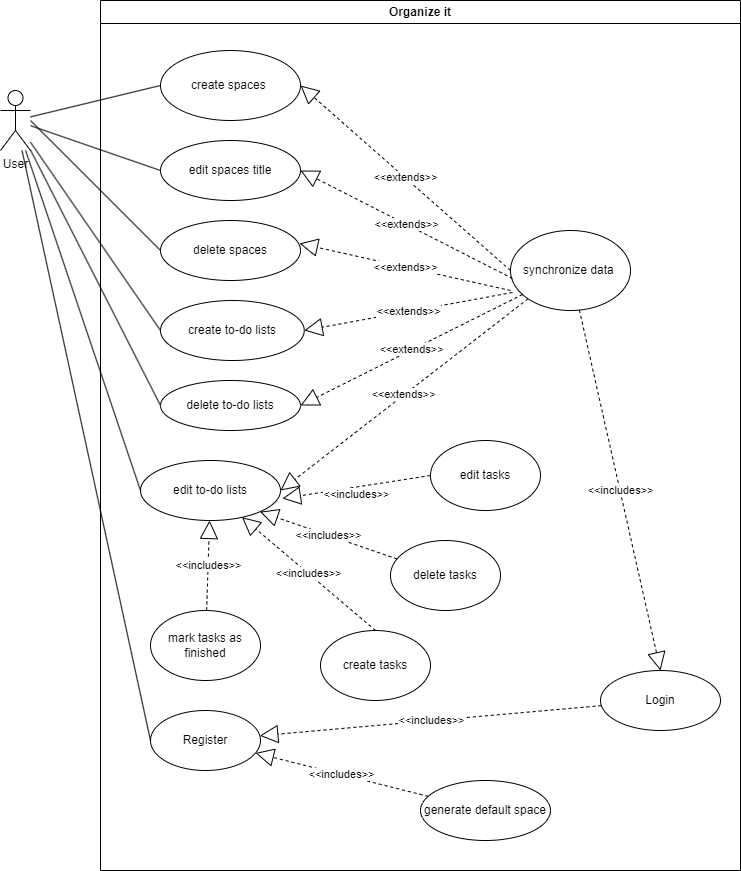

The diagram above was exported from draw.io. Its source (the exported page's mxGraphModel, read from the mxfile embedded in the PNG):
<mxGraphModel dx="1434" dy="782" grid="1" gridSize="10" guides="1" tooltips="1" connect="1" arrows="1" fold="1" page="1" pageScale="1" pageWidth="827" pageHeight="1169" math="0" shadow="0">
  <root>
    <mxCell id="0" />
    <mxCell id="1" parent="0" />
    <mxCell id="Gugo6-4JM8FkaVpSKcyz-1" value="User" style="shape=umlActor;verticalLabelPosition=bottom;verticalAlign=top;html=1;outlineConnect=0;" parent="1" vertex="1">
      <mxGeometry x="70" y="220" width="30" height="60" as="geometry" />
    </mxCell>
    <mxCell id="Gugo6-4JM8FkaVpSKcyz-7" value="Organize it" style="swimlane;whiteSpace=wrap;html=1;" parent="1" vertex="1">
      <mxGeometry x="170" y="130" width="640" height="870" as="geometry" />
    </mxCell>
    <mxCell id="Gugo6-4JM8FkaVpSKcyz-8" value="create spaces&amp;nbsp;" style="ellipse;whiteSpace=wrap;html=1;" parent="Gugo6-4JM8FkaVpSKcyz-7" vertex="1">
      <mxGeometry x="60" y="50" width="140" height="70" as="geometry" />
    </mxCell>
    <mxCell id="Gugo6-4JM8FkaVpSKcyz-9" value="create to-do lists" style="ellipse;whiteSpace=wrap;html=1;" parent="Gugo6-4JM8FkaVpSKcyz-7" vertex="1">
      <mxGeometry x="60" y="300" width="143.75" height="60" as="geometry" />
    </mxCell>
    <mxCell id="Gugo6-4JM8FkaVpSKcyz-11" value="delete to-do lists" style="ellipse;whiteSpace=wrap;html=1;" parent="Gugo6-4JM8FkaVpSKcyz-7" vertex="1">
      <mxGeometry x="60" y="380" width="140" height="50" as="geometry" />
    </mxCell>
    <mxCell id="Gugo6-4JM8FkaVpSKcyz-10" value="edit to-do lists" style="ellipse;whiteSpace=wrap;html=1;" parent="Gugo6-4JM8FkaVpSKcyz-7" vertex="1">
      <mxGeometry x="40" y="460" width="140" height="60" as="geometry" />
    </mxCell>
    <mxCell id="Gugo6-4JM8FkaVpSKcyz-15" value="delete spaces" style="ellipse;whiteSpace=wrap;html=1;" parent="Gugo6-4JM8FkaVpSKcyz-7" vertex="1">
      <mxGeometry x="60" y="220" width="140" height="60" as="geometry" />
    </mxCell>
    <mxCell id="Gugo6-4JM8FkaVpSKcyz-14" value="edit spaces title" style="ellipse;whiteSpace=wrap;html=1;" parent="Gugo6-4JM8FkaVpSKcyz-7" vertex="1">
      <mxGeometry x="60" y="140" width="140" height="60" as="geometry" />
    </mxCell>
    <mxCell id="Gugo6-4JM8FkaVpSKcyz-16" value="synchronize data&amp;nbsp;" style="ellipse;whiteSpace=wrap;html=1;" parent="Gugo6-4JM8FkaVpSKcyz-7" vertex="1">
      <mxGeometry x="410" y="230" width="120" height="80" as="geometry" />
    </mxCell>
    <mxCell id="Gugo6-4JM8FkaVpSKcyz-18" value="&amp;lt;&amp;lt;extends&amp;gt;&amp;gt;" style="endArrow=block;endSize=16;endFill=0;html=1;rounded=0;entryX=1;entryY=0.5;entryDx=0;entryDy=0;exitX=0;exitY=0.5;exitDx=0;exitDy=0;dashed=1;" parent="Gugo6-4JM8FkaVpSKcyz-7" source="Gugo6-4JM8FkaVpSKcyz-16" target="Gugo6-4JM8FkaVpSKcyz-8" edge="1">
      <mxGeometry width="160" relative="1" as="geometry">
        <mxPoint x="270" y="310" as="sourcePoint" />
        <mxPoint x="430" y="310" as="targetPoint" />
      </mxGeometry>
    </mxCell>
    <mxCell id="Gugo6-4JM8FkaVpSKcyz-28" value="&amp;lt;&amp;lt;extends&amp;gt;&amp;gt;" style="endArrow=block;endSize=16;endFill=0;html=1;rounded=0;entryX=1;entryY=0.5;entryDx=0;entryDy=0;dashed=1;" parent="Gugo6-4JM8FkaVpSKcyz-7" source="Gugo6-4JM8FkaVpSKcyz-16" target="Gugo6-4JM8FkaVpSKcyz-11" edge="1">
      <mxGeometry width="160" relative="1" as="geometry">
        <mxPoint x="360" y="190" as="sourcePoint" />
        <mxPoint x="220" y="105" as="targetPoint" />
      </mxGeometry>
    </mxCell>
    <mxCell id="Gugo6-4JM8FkaVpSKcyz-29" value="&amp;lt;&amp;lt;extends&amp;gt;&amp;gt;" style="endArrow=block;endSize=16;endFill=0;html=1;rounded=0;entryX=1;entryY=0.5;entryDx=0;entryDy=0;exitX=0.017;exitY=0.6;exitDx=0;exitDy=0;exitPerimeter=0;dashed=1;" parent="Gugo6-4JM8FkaVpSKcyz-7" source="Gugo6-4JM8FkaVpSKcyz-16" target="Gugo6-4JM8FkaVpSKcyz-14" edge="1">
      <mxGeometry width="160" relative="1" as="geometry">
        <mxPoint x="370" y="200" as="sourcePoint" />
        <mxPoint x="230" y="115" as="targetPoint" />
      </mxGeometry>
    </mxCell>
    <mxCell id="Gugo6-4JM8FkaVpSKcyz-30" value="&amp;lt;&amp;lt;extends&amp;gt;&amp;gt;" style="endArrow=block;endSize=16;endFill=0;html=1;rounded=0;entryX=1;entryY=0.5;entryDx=0;entryDy=0;exitX=0;exitY=1;exitDx=0;exitDy=0;dashed=1;" parent="Gugo6-4JM8FkaVpSKcyz-7" source="Gugo6-4JM8FkaVpSKcyz-16" target="Gugo6-4JM8FkaVpSKcyz-10" edge="1">
      <mxGeometry width="160" relative="1" as="geometry">
        <mxPoint x="380" y="210" as="sourcePoint" />
        <mxPoint x="240" y="125" as="targetPoint" />
      </mxGeometry>
    </mxCell>
    <mxCell id="Gugo6-4JM8FkaVpSKcyz-31" value="&amp;lt;&amp;lt;extends&amp;gt;&amp;gt;" style="endArrow=block;endSize=16;endFill=0;html=1;rounded=0;entryX=0.993;entryY=0.383;entryDx=0;entryDy=0;exitX=0;exitY=0.75;exitDx=0;exitDy=0;entryPerimeter=0;exitPerimeter=0;dashed=1;" parent="Gugo6-4JM8FkaVpSKcyz-7" source="Gugo6-4JM8FkaVpSKcyz-16" target="Gugo6-4JM8FkaVpSKcyz-15" edge="1">
      <mxGeometry width="160" relative="1" as="geometry">
        <mxPoint x="390" y="220" as="sourcePoint" />
        <mxPoint x="250" y="135" as="targetPoint" />
      </mxGeometry>
    </mxCell>
    <mxCell id="Gugo6-4JM8FkaVpSKcyz-32" value="&amp;lt;&amp;lt;extends&amp;gt;&amp;gt;" style="endArrow=block;endSize=16;endFill=0;html=1;rounded=0;entryX=1;entryY=0.5;entryDx=0;entryDy=0;exitX=0.017;exitY=0.775;exitDx=0;exitDy=0;exitPerimeter=0;dashed=1;" parent="Gugo6-4JM8FkaVpSKcyz-7" source="Gugo6-4JM8FkaVpSKcyz-16" target="Gugo6-4JM8FkaVpSKcyz-9" edge="1">
      <mxGeometry width="160" relative="1" as="geometry">
        <mxPoint x="400" y="230" as="sourcePoint" />
        <mxPoint x="260" y="145" as="targetPoint" />
      </mxGeometry>
    </mxCell>
    <mxCell id="Gugo6-4JM8FkaVpSKcyz-33" value="Login" style="ellipse;whiteSpace=wrap;html=1;" parent="Gugo6-4JM8FkaVpSKcyz-7" vertex="1">
      <mxGeometry x="500" y="670" width="120" height="60" as="geometry" />
    </mxCell>
    <mxCell id="Gugo6-4JM8FkaVpSKcyz-34" value="&amp;lt;&amp;lt;includes&amp;gt;&amp;gt;" style="endArrow=block;endSize=16;endFill=0;html=1;rounded=0;entryX=0.5;entryY=0;entryDx=0;entryDy=0;dashed=1;" parent="Gugo6-4JM8FkaVpSKcyz-7" source="Gugo6-4JM8FkaVpSKcyz-16" target="Gugo6-4JM8FkaVpSKcyz-33" edge="1">
      <mxGeometry width="160" relative="1" as="geometry">
        <mxPoint x="300" y="520" as="sourcePoint" />
        <mxPoint x="280" y="350" as="targetPoint" />
      </mxGeometry>
    </mxCell>
    <mxCell id="cWog2kpPpijYiBxzp7Ig-1" value="Register" style="ellipse;whiteSpace=wrap;html=1;" vertex="1" parent="Gugo6-4JM8FkaVpSKcyz-7">
      <mxGeometry x="49.99999999999999" y="710" width="110" height="60" as="geometry" />
    </mxCell>
    <mxCell id="cWog2kpPpijYiBxzp7Ig-2" value="&amp;lt;&amp;lt;includes&amp;gt;&amp;gt;" style="endArrow=block;endSize=16;endFill=0;html=1;rounded=0;dashed=1;" edge="1" parent="Gugo6-4JM8FkaVpSKcyz-7" source="Gugo6-4JM8FkaVpSKcyz-33" target="cWog2kpPpijYiBxzp7Ig-1">
      <mxGeometry width="160" relative="1" as="geometry">
        <mxPoint x="462" y="318" as="sourcePoint" />
        <mxPoint x="390" y="475" as="targetPoint" />
      </mxGeometry>
    </mxCell>
    <mxCell id="cWog2kpPpijYiBxzp7Ig-3" value="generate default space" style="ellipse;whiteSpace=wrap;html=1;" vertex="1" parent="Gugo6-4JM8FkaVpSKcyz-7">
      <mxGeometry x="320" y="780" width="130" height="60" as="geometry" />
    </mxCell>
    <mxCell id="cWog2kpPpijYiBxzp7Ig-8" value="create tasks" style="ellipse;whiteSpace=wrap;html=1;" vertex="1" parent="Gugo6-4JM8FkaVpSKcyz-7">
      <mxGeometry x="220" y="630" width="110" height="70" as="geometry" />
    </mxCell>
    <mxCell id="cWog2kpPpijYiBxzp7Ig-10" value="delete tasks" style="ellipse;whiteSpace=wrap;html=1;" vertex="1" parent="Gugo6-4JM8FkaVpSKcyz-7">
      <mxGeometry x="290" y="540" width="110" height="70" as="geometry" />
    </mxCell>
    <mxCell id="cWog2kpPpijYiBxzp7Ig-9" value="edit tasks" style="ellipse;whiteSpace=wrap;html=1;" vertex="1" parent="Gugo6-4JM8FkaVpSKcyz-7">
      <mxGeometry x="330" y="440" width="110" height="70" as="geometry" />
    </mxCell>
    <mxCell id="cWog2kpPpijYiBxzp7Ig-11" value="mark tasks as finished" style="ellipse;whiteSpace=wrap;html=1;" vertex="1" parent="Gugo6-4JM8FkaVpSKcyz-7">
      <mxGeometry x="50" y="610" width="110" height="70" as="geometry" />
    </mxCell>
    <mxCell id="cWog2kpPpijYiBxzp7Ig-12" value="&amp;lt;&amp;lt;includes&amp;gt;&amp;gt;" style="endArrow=block;endSize=16;endFill=0;html=1;rounded=0;dashed=1;exitX=0.5;exitY=0;exitDx=0;exitDy=0;" edge="1" parent="Gugo6-4JM8FkaVpSKcyz-7" source="cWog2kpPpijYiBxzp7Ig-8" target="Gugo6-4JM8FkaVpSKcyz-10">
      <mxGeometry width="160" relative="1" as="geometry">
        <mxPoint x="449.49" y="640" as="sourcePoint" />
        <mxPoint x="440.00205443174127" y="730.0763996947935" as="targetPoint" />
      </mxGeometry>
    </mxCell>
    <mxCell id="cWog2kpPpijYiBxzp7Ig-13" value="&amp;lt;&amp;lt;includes&amp;gt;&amp;gt;" style="endArrow=block;endSize=16;endFill=0;html=1;rounded=0;dashed=1;" edge="1" parent="Gugo6-4JM8FkaVpSKcyz-7" source="cWog2kpPpijYiBxzp7Ig-11" target="Gugo6-4JM8FkaVpSKcyz-10">
      <mxGeometry width="160" relative="1" as="geometry">
        <mxPoint x="210" y="660" as="sourcePoint" />
        <mxPoint x="232" y="670" as="targetPoint" />
      </mxGeometry>
    </mxCell>
    <mxCell id="cWog2kpPpijYiBxzp7Ig-14" value="&amp;lt;&amp;lt;includes&amp;gt;&amp;gt;" style="endArrow=block;endSize=16;endFill=0;html=1;rounded=0;entryX=1;entryY=1;entryDx=0;entryDy=0;dashed=1;" edge="1" parent="Gugo6-4JM8FkaVpSKcyz-7" source="cWog2kpPpijYiBxzp7Ig-10" target="Gugo6-4JM8FkaVpSKcyz-10">
      <mxGeometry width="160" relative="1" as="geometry">
        <mxPoint x="329.9974746830583" y="630.0032034355963" as="sourcePoint" />
        <mxPoint x="460.5" y="693.79" as="targetPoint" />
      </mxGeometry>
    </mxCell>
    <mxCell id="cWog2kpPpijYiBxzp7Ig-15" value="&amp;lt;&amp;lt;includes&amp;gt;&amp;gt;" style="endArrow=block;endSize=16;endFill=0;html=1;rounded=0;entryX=1.014;entryY=0.633;entryDx=0;entryDy=0;dashed=1;exitX=0;exitY=0.5;exitDx=0;exitDy=0;entryPerimeter=0;" edge="1" parent="Gugo6-4JM8FkaVpSKcyz-7" source="cWog2kpPpijYiBxzp7Ig-9" target="Gugo6-4JM8FkaVpSKcyz-10">
      <mxGeometry x="0.0212" y="7" width="160" relative="1" as="geometry">
        <mxPoint x="370" y="727" as="sourcePoint" />
        <mxPoint x="490.98" y="713" as="targetPoint" />
        <mxPoint as="offset" />
      </mxGeometry>
    </mxCell>
    <mxCell id="cWog2kpPpijYiBxzp7Ig-22" value="&amp;lt;&amp;lt;includes&amp;gt;&amp;gt;" style="endArrow=block;endSize=16;endFill=0;html=1;rounded=0;dashed=1;" edge="1" parent="Gugo6-4JM8FkaVpSKcyz-7" source="cWog2kpPpijYiBxzp7Ig-3" target="cWog2kpPpijYiBxzp7Ig-1">
      <mxGeometry width="160" relative="1" as="geometry">
        <mxPoint x="392" y="780" as="sourcePoint" />
        <mxPoint x="50" y="810" as="targetPoint" />
      </mxGeometry>
    </mxCell>
    <mxCell id="Gugo6-4JM8FkaVpSKcyz-20" value="" style="endArrow=none;html=1;rounded=0;entryX=0;entryY=0.5;entryDx=0;entryDy=0;" parent="1" source="Gugo6-4JM8FkaVpSKcyz-1" target="Gugo6-4JM8FkaVpSKcyz-8" edge="1">
      <mxGeometry width="50" height="50" relative="1" as="geometry">
        <mxPoint x="120" y="130" as="sourcePoint" />
        <mxPoint x="130" y="120" as="targetPoint" />
      </mxGeometry>
    </mxCell>
    <mxCell id="Gugo6-4JM8FkaVpSKcyz-21" value="" style="endArrow=none;html=1;rounded=0;entryX=0;entryY=0.5;entryDx=0;entryDy=0;" parent="1" source="Gugo6-4JM8FkaVpSKcyz-1" target="Gugo6-4JM8FkaVpSKcyz-14" edge="1">
      <mxGeometry width="50" height="50" relative="1" as="geometry">
        <mxPoint x="95" y="260" as="sourcePoint" />
        <mxPoint x="270" y="135" as="targetPoint" />
      </mxGeometry>
    </mxCell>
    <mxCell id="Gugo6-4JM8FkaVpSKcyz-22" value="" style="endArrow=none;html=1;rounded=0;entryX=0;entryY=0.5;entryDx=0;entryDy=0;" parent="1" target="Gugo6-4JM8FkaVpSKcyz-15" edge="1">
      <mxGeometry width="50" height="50" relative="1" as="geometry">
        <mxPoint x="100" y="250" as="sourcePoint" />
        <mxPoint x="270" y="220" as="targetPoint" />
      </mxGeometry>
    </mxCell>
    <mxCell id="Gugo6-4JM8FkaVpSKcyz-23" value="" style="endArrow=none;html=1;rounded=0;entryX=0;entryY=0.5;entryDx=0;entryDy=0;" parent="1" source="Gugo6-4JM8FkaVpSKcyz-1" target="Gugo6-4JM8FkaVpSKcyz-9" edge="1">
      <mxGeometry width="50" height="50" relative="1" as="geometry">
        <mxPoint x="120" y="267" as="sourcePoint" />
        <mxPoint x="280" y="230" as="targetPoint" />
      </mxGeometry>
    </mxCell>
    <mxCell id="Gugo6-4JM8FkaVpSKcyz-24" value="" style="endArrow=none;html=1;rounded=0;entryX=0;entryY=0.5;entryDx=0;entryDy=0;" parent="1" source="Gugo6-4JM8FkaVpSKcyz-1" target="Gugo6-4JM8FkaVpSKcyz-10" edge="1">
      <mxGeometry width="50" height="50" relative="1" as="geometry">
        <mxPoint x="130" y="277" as="sourcePoint" />
        <mxPoint x="290" y="240" as="targetPoint" />
      </mxGeometry>
    </mxCell>
    <mxCell id="Gugo6-4JM8FkaVpSKcyz-25" value="" style="endArrow=none;html=1;rounded=0;entryX=0;entryY=0.5;entryDx=0;entryDy=0;" parent="1" source="Gugo6-4JM8FkaVpSKcyz-1" target="Gugo6-4JM8FkaVpSKcyz-11" edge="1">
      <mxGeometry width="50" height="50" relative="1" as="geometry">
        <mxPoint x="100" y="250" as="sourcePoint" />
        <mxPoint x="300" y="250" as="targetPoint" />
      </mxGeometry>
    </mxCell>
    <mxCell id="cWog2kpPpijYiBxzp7Ig-18" value="" style="endArrow=none;html=1;rounded=0;entryX=0;entryY=0.5;entryDx=0;entryDy=0;" edge="1" parent="1" source="Gugo6-4JM8FkaVpSKcyz-1" target="cWog2kpPpijYiBxzp7Ig-1">
      <mxGeometry width="50" height="50" relative="1" as="geometry">
        <mxPoint x="-20" y="930" as="sourcePoint" />
        <mxPoint x="30" y="880" as="targetPoint" />
      </mxGeometry>
    </mxCell>
  </root>
</mxGraphModel>